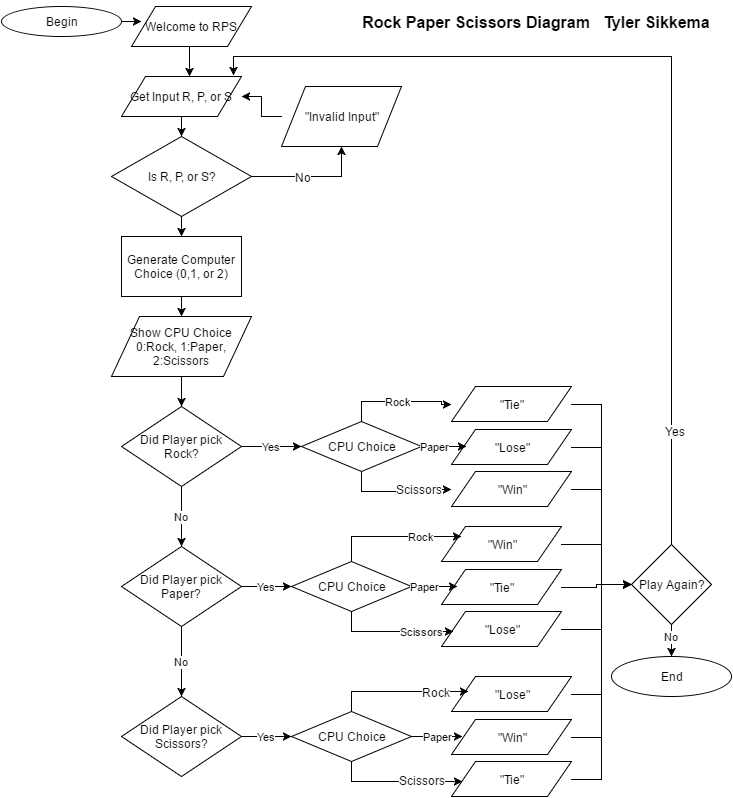

The diagram above was exported from draw.io. Its source (the exported page's mxGraphModel, read from the mxfile embedded in the PNG):
<mxGraphModel dx="872" dy="471" grid="1" gridSize="10" guides="1" tooltips="1" connect="1" arrows="1" fold="1" page="1" pageScale="1" pageWidth="850" pageHeight="1100" math="0" shadow="0">
  <root>
    <mxCell id="0" />
    <mxCell id="1" parent="0" />
    <mxCell id="2" style="edgeStyle=orthogonalEdgeStyle;rounded=0;html=1;exitX=1;exitY=0.5;jettySize=auto;orthogonalLoop=1;" edge="1" source="3" parent="1">
      <mxGeometry x="230" y="25" as="geometry">
        <mxPoint x="250" y="25" as="targetPoint" />
      </mxGeometry>
    </mxCell>
    <mxCell id="3" value="Begin" style="ellipse;whiteSpace=wrap;html=1;" vertex="1" parent="1">
      <mxGeometry x="110" y="10" width="120" height="30" as="geometry" />
    </mxCell>
    <mxCell id="4" value="Get Input R, P, or S" style="shape=parallelogram;whiteSpace=wrap;html=1;" vertex="1" parent="1">
      <mxGeometry x="230" y="80" width="120" height="40" as="geometry" />
    </mxCell>
    <mxCell id="5" value="Is R, P, or S?" style="rhombus;whiteSpace=wrap;html=1;" vertex="1" parent="1">
      <mxGeometry x="220" y="140" width="140" height="80" as="geometry" />
    </mxCell>
    <mxCell id="6" style="edgeStyle=orthogonalEdgeStyle;rounded=0;html=1;exitX=0;exitY=0.5;entryX=1;entryY=0.5;jettySize=auto;orthogonalLoop=1;" edge="1" source="7" target="4" parent="1">
      <mxGeometry x="350" y="100" as="geometry" />
    </mxCell>
    <mxCell id="7" value="&quot;Invalid Input&quot;" style="shape=parallelogram;whiteSpace=wrap;html=1;" vertex="1" parent="1">
      <mxGeometry x="390" y="90" width="120" height="60" as="geometry" />
    </mxCell>
    <mxCell id="8" style="edgeStyle=orthogonalEdgeStyle;rounded=0;html=1;exitX=1;exitY=0.5;entryX=0.5;entryY=1;jettySize=auto;orthogonalLoop=1;" edge="1" source="5" target="7" parent="1">
      <mxGeometry x="360" y="150" as="geometry" />
    </mxCell>
    <mxCell id="9" value="No" style="text;html=1;resizable=0;points=[];align=center;verticalAlign=middle;labelBackgroundColor=#ffffff;" vertex="1" connectable="0" parent="8">
      <mxGeometry x="0.08" y="-2" relative="1" as="geometry">
        <mxPoint x="-14" y="-2" as="offset" />
      </mxGeometry>
    </mxCell>
    <mxCell id="10" value="No" style="text;html=1;resizable=0;points=[];align=center;verticalAlign=middle;labelBackgroundColor=#ffffff;" vertex="1" connectable="0" parent="1">
      <mxGeometry x="411" y="180" as="geometry">
        <mxPoint x="-14" y="-2" as="offset" />
      </mxGeometry>
    </mxCell>
    <mxCell id="11" value="Generate Computer Choice (0,1, or 2)" style="rounded=1;whiteSpace=wrap;html=1;arcSize=0;" vertex="1" parent="1">
      <mxGeometry x="230" y="240" width="120" height="60" as="geometry" />
    </mxCell>
    <mxCell id="12" style="edgeStyle=orthogonalEdgeStyle;rounded=0;html=1;exitX=0.5;exitY=1;entryX=0.5;entryY=0;jettySize=auto;orthogonalLoop=1;" edge="1" source="4" target="5" parent="1">
      <mxGeometry x="290" y="120" as="geometry" />
    </mxCell>
    <mxCell id="13" style="edgeStyle=orthogonalEdgeStyle;rounded=0;html=1;exitX=0.5;exitY=1;entryX=0.5;entryY=0;jettySize=auto;orthogonalLoop=1;" edge="1" source="5" target="11" parent="1">
      <mxGeometry x="290" y="220" as="geometry" />
    </mxCell>
    <mxCell id="14" value="Show CPU Choice&lt;div&gt;0:Rock, 1:Paper, 2:Scissors&lt;/div&gt;" style="shape=parallelogram;whiteSpace=wrap;html=1;" vertex="1" parent="1">
      <mxGeometry x="220" y="320" width="140" height="60" as="geometry" />
    </mxCell>
    <mxCell id="15" style="edgeStyle=orthogonalEdgeStyle;rounded=0;html=1;exitX=0.5;exitY=1;entryX=0.5;entryY=0;jettySize=auto;orthogonalLoop=1;" edge="1" source="11" target="14" parent="1">
      <mxGeometry x="290" y="300" as="geometry" />
    </mxCell>
    <mxCell id="16" value="Did Player pick Rock?" style="rhombus;whiteSpace=wrap;html=1;" vertex="1" parent="1">
      <mxGeometry x="230" y="410" width="120" height="80" as="geometry" />
    </mxCell>
    <mxCell id="17" value="Did Player pick Paper?" style="rhombus;whiteSpace=wrap;html=1;" vertex="1" parent="1">
      <mxGeometry x="230" y="550" width="120" height="80" as="geometry" />
    </mxCell>
    <mxCell id="18" value="Did Player pick Scissors?" style="rhombus;whiteSpace=wrap;html=1;" vertex="1" parent="1">
      <mxGeometry x="230" y="700" width="120" height="80" as="geometry" />
    </mxCell>
    <mxCell id="19" style="edgeStyle=orthogonalEdgeStyle;rounded=0;html=1;exitX=0.5;exitY=1;entryX=0.5;entryY=0;jettySize=auto;orthogonalLoop=1;" edge="1" source="14" target="16" parent="1">
      <mxGeometry x="290" y="380" as="geometry" />
    </mxCell>
    <mxCell id="20" value="No" style="edgeStyle=orthogonalEdgeStyle;rounded=0;html=1;exitX=0.5;exitY=1;entryX=0.5;entryY=0;jettySize=auto;orthogonalLoop=1;" edge="1" source="16" target="17" parent="1">
      <mxGeometry x="290" y="490" as="geometry" />
    </mxCell>
    <mxCell id="21" value="No" style="edgeStyle=orthogonalEdgeStyle;rounded=0;html=1;exitX=0.5;exitY=1;entryX=0.5;entryY=0;jettySize=auto;orthogonalLoop=1;" edge="1" source="17" target="18" parent="1">
      <mxGeometry x="290" y="630" as="geometry" />
    </mxCell>
    <mxCell id="22" value="CPU Choice" style="rhombus;whiteSpace=wrap;html=1;" vertex="1" parent="1">
      <mxGeometry x="410" y="425" width="120" height="50" as="geometry" />
    </mxCell>
    <mxCell id="23" value="CPU Choice" style="rhombus;whiteSpace=wrap;html=1;" vertex="1" parent="1">
      <mxGeometry x="400" y="565" width="120" height="50" as="geometry" />
    </mxCell>
    <mxCell id="24" value="CPU Choice" style="rhombus;whiteSpace=wrap;html=1;" vertex="1" parent="1">
      <mxGeometry x="400" y="715" width="120" height="50" as="geometry" />
    </mxCell>
    <mxCell id="25" value="Yes" style="edgeStyle=orthogonalEdgeStyle;rounded=0;html=1;exitX=1;exitY=0.5;entryX=0;entryY=0.5;jettySize=auto;orthogonalLoop=1;" edge="1" source="16" target="22" parent="1">
      <mxGeometry x="350" y="450" as="geometry" />
    </mxCell>
    <mxCell id="26" value="&quot;Tie&quot;" style="shape=parallelogram;whiteSpace=wrap;html=1;" vertex="1" parent="1">
      <mxGeometry x="560" y="390" width="120" height="35" as="geometry" />
    </mxCell>
    <mxCell id="27" value="&quot;Lose&quot;" style="shape=parallelogram;whiteSpace=wrap;html=1;" vertex="1" parent="1">
      <mxGeometry x="560" y="433" width="120" height="35" as="geometry" />
    </mxCell>
    <mxCell id="28" value="&quot;Win&quot;" style="shape=parallelogram;whiteSpace=wrap;html=1;" vertex="1" parent="1">
      <mxGeometry x="560" y="475" width="120" height="35" as="geometry" />
    </mxCell>
    <mxCell id="29" value="Rock" style="edgeStyle=orthogonalEdgeStyle;rounded=0;html=1;exitX=0.5;exitY=0;entryX=0;entryY=0.5;jettySize=auto;orthogonalLoop=1;" edge="1" source="22" target="26" parent="1">
      <mxGeometry x="470" y="405" as="geometry" />
    </mxCell>
    <mxCell id="30" style="edgeStyle=orthogonalEdgeStyle;rounded=0;html=1;exitX=0.5;exitY=1;entryX=0;entryY=0.5;jettySize=auto;orthogonalLoop=1;" edge="1" source="22" target="28" parent="1">
      <mxGeometry x="470" y="475" as="geometry" />
    </mxCell>
    <mxCell id="31" value="Scissors" style="text;html=1;resizable=0;points=[];align=center;verticalAlign=middle;labelBackgroundColor=#ffffff;" vertex="1" connectable="0" parent="30">
      <mxGeometry x="0.375" y="3" relative="1" as="geometry">
        <mxPoint as="offset" />
      </mxGeometry>
    </mxCell>
    <mxCell id="32" value="Scissors" style="text;html=1;resizable=0;points=[];align=center;verticalAlign=middle;labelBackgroundColor=#ffffff;" vertex="1" connectable="0" parent="1">
      <mxGeometry x="527" y="492" as="geometry">
        <mxPoint as="offset" />
      </mxGeometry>
    </mxCell>
    <mxCell id="33" value="Paper" style="edgeStyle=orthogonalEdgeStyle;rounded=0;html=1;exitX=1;exitY=0.5;entryX=0.125;entryY=0.486;entryPerimeter=0;jettySize=auto;orthogonalLoop=1;" edge="1" source="22" target="27" parent="1">
      <mxGeometry x="530" y="450" as="geometry" />
    </mxCell>
    <mxCell id="34" value="&quot;Win&quot;" style="shape=parallelogram;whiteSpace=wrap;html=1;" vertex="1" parent="1">
      <mxGeometry x="550" y="530" width="120" height="35" as="geometry" />
    </mxCell>
    <mxCell id="35" value="&quot;Tie&quot;" style="shape=parallelogram;whiteSpace=wrap;html=1;" vertex="1" parent="1">
      <mxGeometry x="550" y="573" width="120" height="35" as="geometry" />
    </mxCell>
    <mxCell id="36" value="&quot;Lose&quot;" style="shape=parallelogram;whiteSpace=wrap;html=1;" vertex="1" parent="1">
      <mxGeometry x="550" y="615" width="120" height="35" as="geometry" />
    </mxCell>
    <mxCell id="37" value="&quot;Lose&quot;" style="shape=parallelogram;whiteSpace=wrap;html=1;" vertex="1" parent="1">
      <mxGeometry x="560" y="680" width="120" height="35" as="geometry" />
    </mxCell>
    <mxCell id="38" value="&quot;Win&quot;" style="shape=parallelogram;whiteSpace=wrap;html=1;" vertex="1" parent="1">
      <mxGeometry x="560" y="723" width="120" height="35" as="geometry" />
    </mxCell>
    <mxCell id="39" value="&quot;Tie&quot;" style="shape=parallelogram;whiteSpace=wrap;html=1;" vertex="1" parent="1">
      <mxGeometry x="560" y="765" width="120" height="35" as="geometry" />
    </mxCell>
    <mxCell id="40" value="Yes" style="edgeStyle=orthogonalEdgeStyle;rounded=0;html=1;exitX=1;exitY=0.5;entryX=0;entryY=0.5;jettySize=auto;orthogonalLoop=1;" edge="1" source="17" target="23" parent="1">
      <mxGeometry x="350" y="590" as="geometry" />
    </mxCell>
    <mxCell id="41" value="Yes" style="edgeStyle=orthogonalEdgeStyle;rounded=0;html=1;exitX=1;exitY=0.5;entryX=0;entryY=0.5;jettySize=auto;orthogonalLoop=1;" edge="1" source="18" target="24" parent="1">
      <mxGeometry x="350" y="740" as="geometry" />
    </mxCell>
    <mxCell id="42" value="Rock" style="edgeStyle=orthogonalEdgeStyle;rounded=0;html=1;exitX=0.5;exitY=0;entryX=0.167;entryY=0.286;entryPerimeter=0;jettySize=auto;orthogonalLoop=1;" edge="1" source="23" target="34" parent="1">
      <mxGeometry x="460" y="540" as="geometry">
        <mxPoint as="offset" />
      </mxGeometry>
    </mxCell>
    <mxCell id="43" value="Paper" style="edgeStyle=orthogonalEdgeStyle;rounded=0;html=1;exitX=1;exitY=0.5;entryX=0.133;entryY=0.486;entryPerimeter=0;jettySize=auto;orthogonalLoop=1;" edge="1" source="23" target="35" parent="1">
      <mxGeometry x="520" y="590" as="geometry" />
    </mxCell>
    <mxCell id="44" value="Scissors" style="edgeStyle=orthogonalEdgeStyle;rounded=0;html=1;exitX=0.5;exitY=1;entryX=0.1;entryY=0.571;entryPerimeter=0;jettySize=auto;orthogonalLoop=1;" edge="1" source="23" target="36" parent="1">
      <mxGeometry x="460" y="615" as="geometry">
        <mxPoint as="offset" />
      </mxGeometry>
    </mxCell>
    <mxCell id="45" style="edgeStyle=orthogonalEdgeStyle;rounded=0;html=1;exitX=0.5;exitY=0;entryX=0.142;entryY=0.429;entryPerimeter=0;jettySize=auto;orthogonalLoop=1;" edge="1" source="24" target="37" parent="1">
      <mxGeometry x="460" y="695" as="geometry" />
    </mxCell>
    <mxCell id="46" value="Rock" style="text;html=1;resizable=0;points=[];align=center;verticalAlign=middle;labelBackgroundColor=#ffffff;" vertex="1" connectable="0" parent="45">
      <mxGeometry x="0.5182" relative="1" as="geometry">
        <mxPoint as="offset" />
      </mxGeometry>
    </mxCell>
    <mxCell id="47" value="Rock" style="text;html=1;resizable=0;points=[];align=center;verticalAlign=middle;labelBackgroundColor=#ffffff;" vertex="1" connectable="0" parent="1">
      <mxGeometry x="544" y="695" as="geometry">
        <mxPoint as="offset" />
      </mxGeometry>
    </mxCell>
    <mxCell id="48" value="Paper" style="edgeStyle=orthogonalEdgeStyle;rounded=0;html=1;exitX=1;exitY=0.5;entryX=0.092;entryY=0.486;entryPerimeter=0;jettySize=auto;orthogonalLoop=1;" edge="1" source="24" target="38" parent="1">
      <mxGeometry x="520" y="740" as="geometry" />
    </mxCell>
    <mxCell id="49" style="edgeStyle=orthogonalEdgeStyle;rounded=0;html=1;exitX=0.5;exitY=1;entryX=0.092;entryY=0.571;entryPerimeter=0;jettySize=auto;orthogonalLoop=1;" edge="1" source="24" target="39" parent="1">
      <mxGeometry x="460" y="765" as="geometry" />
    </mxCell>
    <mxCell id="50" value="Scissors" style="text;html=1;resizable=0;points=[];align=center;verticalAlign=middle;labelBackgroundColor=#ffffff;" vertex="1" connectable="0" parent="49">
      <mxGeometry x="0.5878" relative="1" as="geometry">
        <mxPoint x="-14" y="-2" as="offset" />
      </mxGeometry>
    </mxCell>
    <mxCell id="51" value="Scissors" style="text;html=1;resizable=0;points=[];align=center;verticalAlign=middle;labelBackgroundColor=#ffffff;" vertex="1" connectable="0" parent="1">
      <mxGeometry x="530" y="783" as="geometry">
        <mxPoint x="-14" y="-2" as="offset" />
      </mxGeometry>
    </mxCell>
    <mxCell id="52" style="edgeStyle=orthogonalEdgeStyle;rounded=0;html=1;exitX=0.5;exitY=0;entryX=0.933;entryY=-0.025;entryPerimeter=0;jettySize=auto;orthogonalLoop=1;" edge="1" source="55" target="4" parent="1">
      <mxGeometry x="342" y="60" as="geometry" />
    </mxCell>
    <mxCell id="53" value="Yes" style="text;html=1;resizable=0;points=[];align=center;verticalAlign=middle;labelBackgroundColor=#ffffff;" vertex="1" connectable="0" parent="52">
      <mxGeometry x="-0.7587" y="-3" relative="1" as="geometry">
        <mxPoint as="offset" />
      </mxGeometry>
    </mxCell>
    <mxCell id="54" value="Yes" style="text;html=1;resizable=0;points=[];align=center;verticalAlign=middle;labelBackgroundColor=#ffffff;" vertex="1" connectable="0" parent="1">
      <mxGeometry x="783" y="434" as="geometry">
        <mxPoint as="offset" />
      </mxGeometry>
    </mxCell>
    <mxCell id="55" value="Play Again?" style="rhombus;whiteSpace=wrap;html=1;" vertex="1" parent="1">
      <mxGeometry x="740" y="548" width="80" height="80" as="geometry" />
    </mxCell>
    <mxCell id="56" style="edgeStyle=orthogonalEdgeStyle;rounded=0;html=1;exitX=1;exitY=0.5;entryX=0;entryY=0.5;jettySize=auto;orthogonalLoop=1;" edge="1" source="26" target="55" parent="1">
      <mxGeometry x="680" y="408" as="geometry" />
    </mxCell>
    <mxCell id="57" style="edgeStyle=orthogonalEdgeStyle;rounded=0;html=1;exitX=1;exitY=0.5;entryX=0;entryY=0.5;jettySize=auto;orthogonalLoop=1;" edge="1" source="27" target="55" parent="1">
      <mxGeometry x="680" y="451" as="geometry" />
    </mxCell>
    <mxCell id="58" style="edgeStyle=orthogonalEdgeStyle;rounded=0;html=1;exitX=1;exitY=0.5;entryX=0;entryY=0.5;jettySize=auto;orthogonalLoop=1;" edge="1" source="28" target="55" parent="1">
      <mxGeometry x="680" y="493" as="geometry" />
    </mxCell>
    <mxCell id="59" style="edgeStyle=orthogonalEdgeStyle;rounded=0;html=1;exitX=1;exitY=0.5;entryX=0;entryY=0.5;jettySize=auto;orthogonalLoop=1;" edge="1" source="34" target="55" parent="1">
      <mxGeometry x="670" y="548" as="geometry">
        <Array as="points">
          <mxPoint x="710" y="548" />
          <mxPoint x="710" y="588" />
        </Array>
      </mxGeometry>
    </mxCell>
    <mxCell id="60" style="edgeStyle=orthogonalEdgeStyle;rounded=0;html=1;exitX=1;exitY=0.5;entryX=0;entryY=0.5;jettySize=auto;orthogonalLoop=1;" edge="1" source="35" target="55" parent="1">
      <mxGeometry x="670" y="588" as="geometry" />
    </mxCell>
    <mxCell id="61" style="edgeStyle=orthogonalEdgeStyle;rounded=0;html=1;exitX=1;exitY=0.5;entryX=0;entryY=0.5;jettySize=auto;orthogonalLoop=1;" edge="1" source="36" target="55" parent="1">
      <mxGeometry x="670" y="588" as="geometry">
        <Array as="points">
          <mxPoint x="710" y="633" />
          <mxPoint x="710" y="588" />
        </Array>
      </mxGeometry>
    </mxCell>
    <mxCell id="62" style="edgeStyle=orthogonalEdgeStyle;rounded=0;html=1;exitX=1;exitY=0.5;entryX=0;entryY=0.5;jettySize=auto;orthogonalLoop=1;" edge="1" source="37" target="55" parent="1">
      <mxGeometry x="680" y="588" as="geometry" />
    </mxCell>
    <mxCell id="63" style="edgeStyle=orthogonalEdgeStyle;rounded=0;html=1;exitX=1;exitY=0.5;entryX=0;entryY=0.5;jettySize=auto;orthogonalLoop=1;" edge="1" source="38" target="55" parent="1">
      <mxGeometry x="680" y="588" as="geometry" />
    </mxCell>
    <mxCell id="64" style="edgeStyle=orthogonalEdgeStyle;rounded=0;html=1;exitX=1;exitY=0.5;entryX=0;entryY=0.5;jettySize=auto;orthogonalLoop=1;" edge="1" source="39" target="55" parent="1">
      <mxGeometry x="680" y="588" as="geometry" />
    </mxCell>
    <mxCell id="65" value="End" style="ellipse;whiteSpace=wrap;html=1;" vertex="1" parent="1">
      <mxGeometry x="720" y="660" width="120" height="40" as="geometry" />
    </mxCell>
    <mxCell id="66" value="No" style="edgeStyle=orthogonalEdgeStyle;rounded=0;html=1;exitX=0.5;exitY=1;entryX=0.5;entryY=0;jettySize=auto;orthogonalLoop=1;" edge="1" source="55" target="65" parent="1">
      <mxGeometry x="780" y="628" as="geometry">
        <mxPoint as="offset" />
      </mxGeometry>
    </mxCell>
    <mxCell id="67" style="edgeStyle=orthogonalEdgeStyle;rounded=0;html=1;exitX=0.5;exitY=1;entryX=0.567;entryY=0;entryPerimeter=0;jettySize=auto;orthogonalLoop=1;" edge="1" source="68" target="4" parent="1">
      <mxGeometry x="298" y="50" as="geometry" />
    </mxCell>
    <mxCell id="68" value="Welcome to RPS" style="shape=parallelogram;whiteSpace=wrap;html=1;" vertex="1" parent="1">
      <mxGeometry x="240" y="10" width="120" height="40" as="geometry" />
    </mxCell>
    <mxCell id="69" value="&lt;font style=&quot;font-size: 16px&quot;&gt;&lt;b&gt;Rock Paper Scissors Diagram &amp;nbsp; Tyler Sikkema&lt;/b&gt;&lt;/font&gt;" style="text;html=1;strokeColor=none;fillColor=none;align=center;verticalAlign=middle;whiteSpace=wrap;" vertex="1" parent="1">
      <mxGeometry x="450" y="5" width="390" height="40" as="geometry" />
    </mxCell>
  </root>
</mxGraphModel>